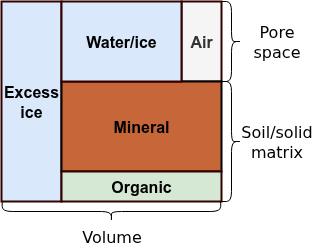

The diagram above was exported from draw.io. Its source (the exported page's mxGraphModel, read from the mxfile embedded in the PNG):
<mxGraphModel dx="1426" dy="995" grid="1" gridSize="10" guides="1" tooltips="1" connect="1" arrows="1" fold="1" page="1" pageScale="1" pageWidth="1169" pageHeight="827" math="0" shadow="0">
  <root>
    <mxCell id="0" />
    <mxCell id="1" parent="0" />
    <mxCell id="2" value="&lt;b style=&quot;font-size: 16px;&quot;&gt;Excess&lt;br&gt;ice&lt;/b&gt;" style="rounded=0;whiteSpace=wrap;html=1;fillColor=#dae8fc;strokeColor=#330000;strokeWidth=2;" vertex="1" parent="1">
      <mxGeometry x="470" y="290" width="60" height="200" as="geometry" />
    </mxCell>
    <mxCell id="3" value="&lt;b&gt;&lt;font style=&quot;font-size: 16px;&quot;&gt;Air&lt;br&gt;&lt;/font&gt;&lt;/b&gt;" style="rounded=0;whiteSpace=wrap;html=1;fillColor=#f5f5f5;fontColor=#333333;strokeColor=#330000;strokeWidth=2;" vertex="1" parent="1">
      <mxGeometry x="650" y="290" width="40" height="80" as="geometry" />
    </mxCell>
    <mxCell id="4" value="&lt;b&gt;&lt;font style=&quot;font-size: 16px;&quot;&gt;Mineral&lt;br&gt;&lt;/font&gt;&lt;/b&gt;" style="rounded=0;whiteSpace=wrap;html=1;fillColor=#C76638;strokeWidth=2;" vertex="1" parent="1">
      <mxGeometry x="530" y="370" width="160" height="90" as="geometry" />
    </mxCell>
    <mxCell id="5" value="&lt;b&gt;&lt;font style=&quot;font-size: 16px;&quot;&gt;Water/ice&lt;br&gt;&lt;/font&gt;&lt;/b&gt;" style="rounded=0;whiteSpace=wrap;html=1;fillColor=#dae8fc;strokeColor=#330000;strokeWidth=2;" vertex="1" parent="1">
      <mxGeometry x="530" y="290" width="120" height="80" as="geometry" />
    </mxCell>
    <mxCell id="6" value="&lt;b&gt;&lt;font style=&quot;font-size: 16px;&quot;&gt;Organic&lt;br&gt;&lt;/font&gt;&lt;/b&gt;" style="rounded=0;whiteSpace=wrap;html=1;fillColor=#d5e8d4;strokeColor=#330000;strokeWidth=2;" vertex="1" parent="1">
      <mxGeometry x="530" y="460" width="160" height="30" as="geometry" />
    </mxCell>
    <mxCell id="7" value="" style="shape=curlyBracket;whiteSpace=wrap;html=1;rounded=1;shadow=0;fillColor=#B39782;gradientColor=none;rotation=-90;fontFamily=DejaVu Sans;fontSize=13;" vertex="1" parent="1">
      <mxGeometry x="569.94" y="390.75" width="20" height="218.5" as="geometry" />
    </mxCell>
    <mxCell id="8" value="&lt;font style=&quot;font-size: 16px;&quot;&gt;Volume&lt;br&gt;&lt;/font&gt;" style="text;html=1;align=center;verticalAlign=middle;resizable=0;points=[];autosize=1;strokeColor=none;fillColor=none;fontFamily=DejaVu Sans;fontSize=13;" vertex="1" parent="1">
      <mxGeometry x="539.94" y="510" width="80" height="30" as="geometry" />
    </mxCell>
    <mxCell id="9" value="" style="shape=curlyBracket;whiteSpace=wrap;html=1;rounded=1;shadow=0;fillColor=#B39782;gradientColor=none;rotation=-180;fontFamily=DejaVu Sans;fontSize=13;" vertex="1" parent="1">
      <mxGeometry x="690" y="370" width="20" height="120" as="geometry" />
    </mxCell>
    <mxCell id="10" value="&lt;font style=&quot;font-size: 16px;&quot;&gt;Soil/solid&lt;/font&gt;&lt;div&gt;&lt;font style=&quot;font-size: 16px;&quot;&gt;matrix&lt;/font&gt;&lt;/div&gt;" style="text;html=1;align=center;verticalAlign=middle;resizable=0;points=[];autosize=1;strokeColor=none;fillColor=none;fontFamily=DejaVu Sans;fontSize=13;" vertex="1" parent="1">
      <mxGeometry x="700" y="405" width="90" height="50" as="geometry" />
    </mxCell>
    <mxCell id="11" value="" style="shape=curlyBracket;whiteSpace=wrap;html=1;rounded=1;shadow=0;fillColor=#B39782;gradientColor=none;rotation=-180;fontFamily=DejaVu Sans;fontSize=13;" vertex="1" parent="1">
      <mxGeometry x="690" y="290" width="20" height="80" as="geometry" />
    </mxCell>
    <mxCell id="12" value="&lt;span style=&quot;font-size: 16px;&quot;&gt;Pore&lt;/span&gt;&lt;div&gt;&lt;span style=&quot;font-size: 16px;&quot;&gt;space&lt;/span&gt;&lt;/div&gt;" style="text;html=1;align=center;verticalAlign=middle;resizable=0;points=[];autosize=1;strokeColor=none;fillColor=none;fontFamily=DejaVu Sans;fontSize=13;" vertex="1" parent="1">
      <mxGeometry x="710" y="305" width="70" height="50" as="geometry" />
    </mxCell>
  </root>
</mxGraphModel>